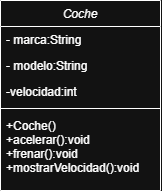

The diagram above was exported from draw.io. Its source (the exported page's mxGraphModel, read from the mxfile embedded in the PNG):
<mxGraphModel dx="607" dy="345" grid="1" gridSize="10" guides="1" tooltips="1" connect="1" arrows="1" fold="1" page="1" pageScale="1" pageWidth="827" pageHeight="1169" math="0" shadow="0">
  <root>
    <mxCell id="WIyWlLk6GJQsqaUBKTNV-0" />
    <mxCell id="WIyWlLk6GJQsqaUBKTNV-1" parent="WIyWlLk6GJQsqaUBKTNV-0" />
    <mxCell id="zkfFHV4jXpPFQw0GAbJ--0" value="Coche" style="swimlane;fontStyle=2;align=center;verticalAlign=top;childLayout=stackLayout;horizontal=1;startSize=26;horizontalStack=0;resizeParent=1;resizeLast=0;collapsible=1;marginBottom=0;rounded=0;shadow=0;strokeWidth=1;swimlaneFillColor=default;" parent="WIyWlLk6GJQsqaUBKTNV-1" vertex="1">
      <mxGeometry x="230" y="80" width="160" height="190" as="geometry">
        <mxRectangle x="230" y="140" width="160" height="26" as="alternateBounds" />
      </mxGeometry>
    </mxCell>
    <mxCell id="zkfFHV4jXpPFQw0GAbJ--1" value="- marca:String" style="text;align=left;verticalAlign=top;spacingLeft=4;spacingRight=4;overflow=hidden;rotatable=0;points=[[0,0.5],[1,0.5]];portConstraint=eastwest;swimlaneFillColor=default;" parent="zkfFHV4jXpPFQw0GAbJ--0" vertex="1">
      <mxGeometry y="26" width="160" height="26" as="geometry" />
    </mxCell>
    <mxCell id="zkfFHV4jXpPFQw0GAbJ--2" value="- modelo:String" style="text;align=left;verticalAlign=top;spacingLeft=4;spacingRight=4;overflow=hidden;rotatable=0;points=[[0,0.5],[1,0.5]];portConstraint=eastwest;rounded=0;shadow=0;html=0;swimlaneFillColor=default;" parent="zkfFHV4jXpPFQw0GAbJ--0" vertex="1">
      <mxGeometry y="52" width="160" height="26" as="geometry" />
    </mxCell>
    <mxCell id="zkfFHV4jXpPFQw0GAbJ--3" value="-velocidad:int" style="text;align=left;verticalAlign=top;spacingLeft=4;spacingRight=4;overflow=hidden;rotatable=0;points=[[0,0.5],[1,0.5]];portConstraint=eastwest;rounded=0;shadow=0;html=0;swimlaneFillColor=default;" parent="zkfFHV4jXpPFQw0GAbJ--0" vertex="1">
      <mxGeometry y="78" width="160" height="26" as="geometry" />
    </mxCell>
    <mxCell id="zkfFHV4jXpPFQw0GAbJ--4" value="" style="line;html=1;strokeWidth=1;align=left;verticalAlign=middle;spacingTop=-1;spacingLeft=3;spacingRight=3;rotatable=0;labelPosition=right;points=[];portConstraint=eastwest;swimlaneFillColor=default;" parent="zkfFHV4jXpPFQw0GAbJ--0" vertex="1">
      <mxGeometry y="104" width="160" height="8" as="geometry" />
    </mxCell>
    <mxCell id="zkfFHV4jXpPFQw0GAbJ--5" value="+Coche()&#10;+acelerar():void&#10;+frenar():void&#10;+mostrarVelocidad():void" style="text;align=left;verticalAlign=top;spacingLeft=4;spacingRight=4;overflow=hidden;rotatable=0;points=[[0,0.5],[1,0.5]];portConstraint=eastwest;swimlaneFillColor=default;" parent="zkfFHV4jXpPFQw0GAbJ--0" vertex="1">
      <mxGeometry y="112" width="160" height="58" as="geometry" />
    </mxCell>
  </root>
</mxGraphModel>